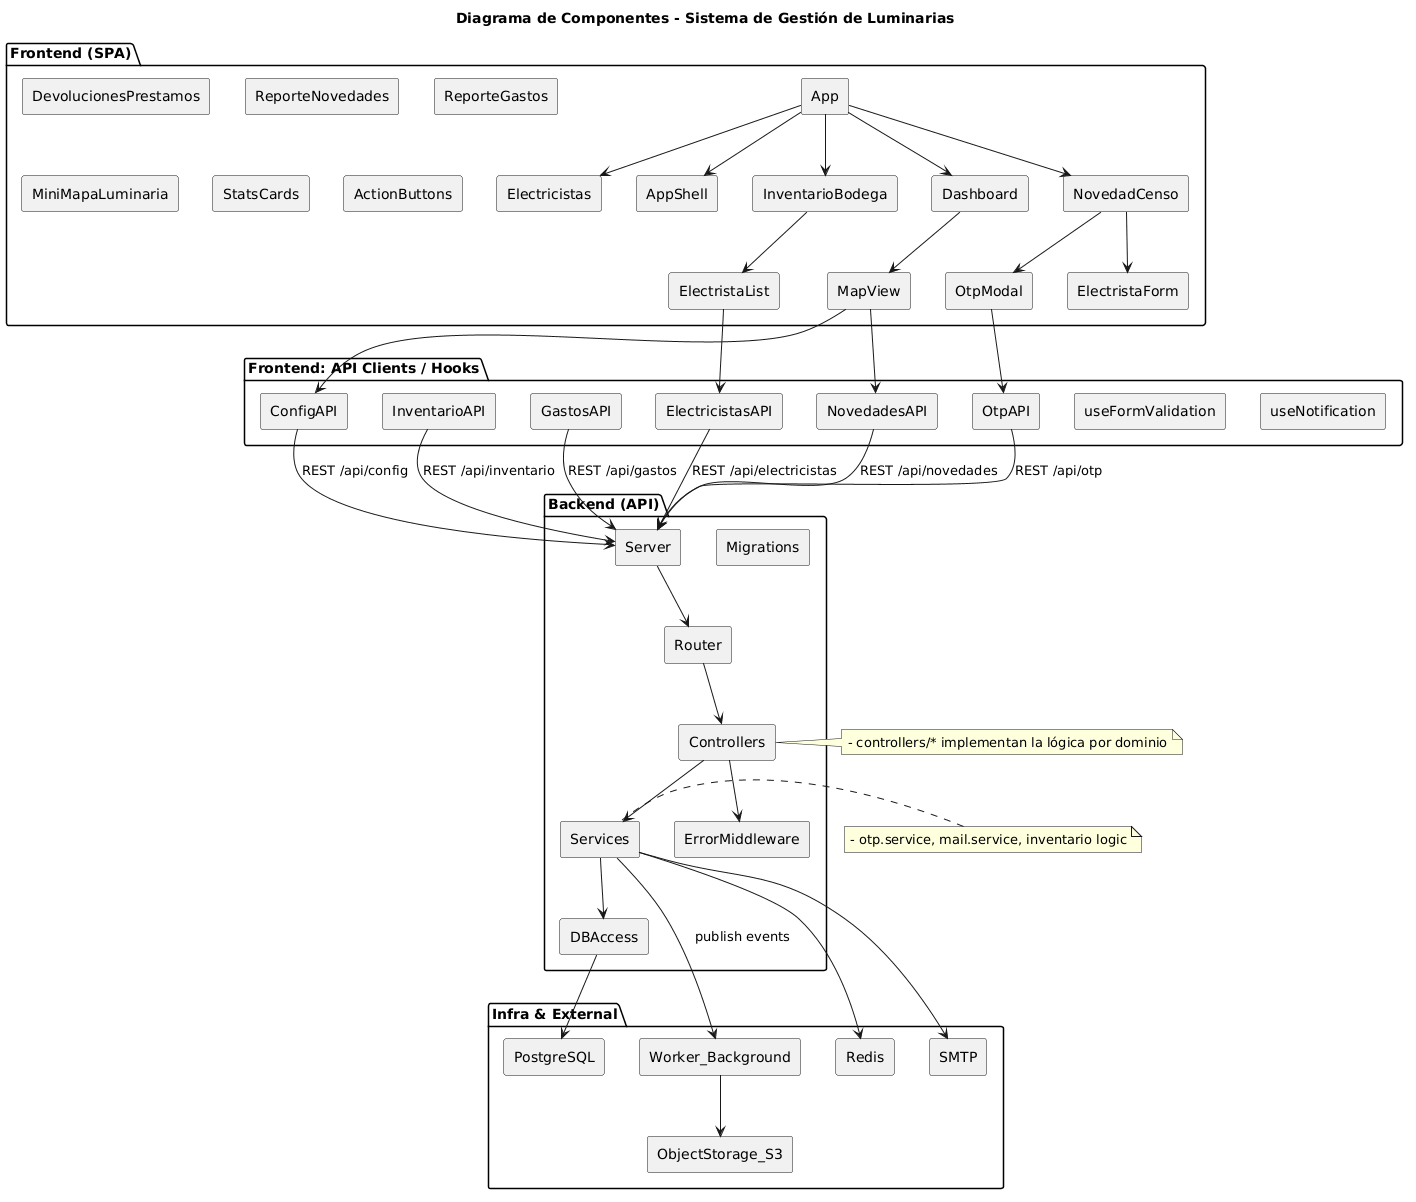

The diagram above was rendered by PlantUML. Its source (embedded in the PNG):
@startuml
title Diagrama de Componentes - Sistema de Gestión de Luminarias

skinparam componentStyle rectangle
skinparam shadowing false

' Frontend
package "Frontend (SPA)" {
  component App
  component AppShell
  component Dashboard
  component NovedadCenso
  component InventarioBodega
  component DevolucionesPrestamos
  component Electricistas
  component ReporteNovedades
  component ReporteGastos

  component MapView
  component MiniMapaLuminaria
  component ElectristaList
  component ElectristaForm
  component OtpModal
  component StatsCards
  component ActionButtons
}

' Frontend API clients
package "Frontend: API Clients / Hooks" {
  component ConfigAPI
  component InventarioAPI
  component GastosAPI
  component NovedadesAPI
  component ElectricistasAPI
  component OtpAPI
  component useFormValidation
  component useNotification
}

' Backend
package "Backend (API)" {
  component Server
  component Router
  component Controllers
  component Services
  component DBAccess
  component ErrorMiddleware
  component Migrations
}

' Infrastructure components
package "Infra & External" {
  component PostgreSQL
  component Redis
  component SMTP
  component ObjectStorage_S3
  component Worker_Background
}

' Relationships
App --> AppShell
App --> Dashboard
App --> NovedadCenso
App --> InventarioBodega
App --> Electricistas

Dashboard --> MapView
NovedadCenso --> OtpModal
NovedadCenso --> ElectristaForm
InventarioBodega --> ElectristaList

MapView --> NovedadesAPI
MapView --> ConfigAPI
ElectristaList --> ElectricistasAPI
OtpModal --> OtpAPI

' Frontend -> Backend
ConfigAPI --> Server : REST /api/config
InventarioAPI --> Server : REST /api/inventario
GastosAPI --> Server : REST /api/gastos
NovedadesAPI --> Server : REST /api/novedades
ElectricistasAPI --> Server : REST /api/electricistas
OtpAPI --> Server : REST /api/otp

' Backend internals
Server --> Router
Router --> Controllers
Controllers --> Services
Services --> DBAccess
Services --> Worker_Background : publish events
Controllers --> ErrorMiddleware

' Infra usage
DBAccess --> PostgreSQL
Services --> Redis
Services --> SMTP
Worker_Background --> ObjectStorage_S3

note right of Controllers
  - controllers/* implementan la lógica por dominio
end note

note left of Services
  - otp.service, mail.service, inventario logic
end note
@enduml